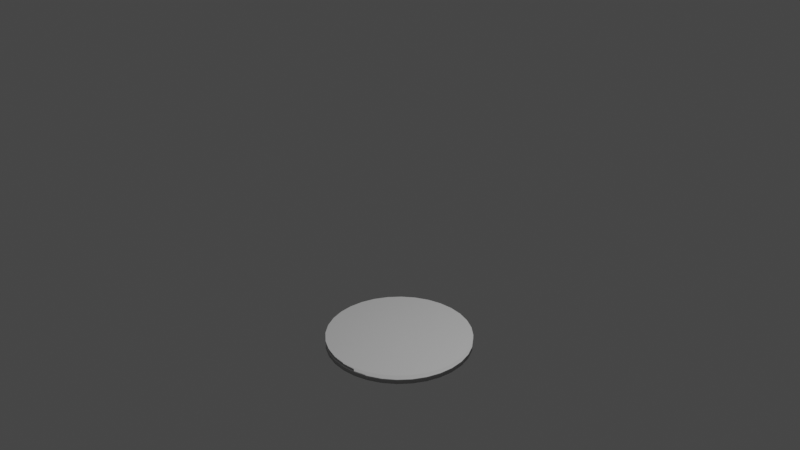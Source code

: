 # Source: cup.blend  (saved by Blender 2.92.15; exported with 4.5.12 LTS)
import bpy
from mathutils import Matrix  # noqa: F401  (used for matrix-valued properties, if any)

bpy.ops.wm.read_factory_settings(use_empty=True)
scene = bpy.context.scene
scene.name = 'Scene'

# ---- collections
col_collection = bpy.data.collections.new('Collection'); scene.collection.children.link(col_collection)

# ---- materials (node trees are filled in below, after node groups)
mat_material_001 = bpy.data.materials.new('Material.001')
mat_material_001.use_transparent_shadow = False

# ---- material node trees
mat_material_001.use_nodes = True; mat_material_001.node_tree.nodes.clear()
_N = mat_material_001.node_tree.nodes; _L = mat_material_001.node_tree.links
n0 = _N.new('ShaderNodeBsdfPrincipled'); n0.name = 'Principled BSDF'; n0.location = (10, 300)
n0.distribution = 'GGX'
n0.subsurface_method = 'BURLEY'
n0.inputs[2].default_value = 1.0
n0.inputs[3].default_value = 1.45
n0.inputs[13].default_value = 0.0
n0.inputs[27].default_value = (0.0, 0.0, 0.0, 1.0)
n0.inputs[28].default_value = 1.0
n1 = _N.new('ShaderNodeOutputMaterial'); n1.name = 'Material Output'; n1.location = (300, 300)
_L.new(n0.outputs[0], n1.inputs[0])
n1.is_active_output = True

# ---- world
world_world = bpy.data.worlds.new('World'); scene.world = world_world
world_world.use_nodes = True; world_world.node_tree.nodes.clear()
_N = world_world.node_tree.nodes; _L = world_world.node_tree.links
n0 = _N.new('ShaderNodeOutputWorld'); n0.name = 'World Output'; n0.location = (300, 300)
n1 = _N.new('ShaderNodeBackground'); n1.name = 'Background'; n1.location = (10, 300)
n1.inputs[0].default_value = (0.05088, 0.05088, 0.05088, 1.0)
_L.new(n1.outputs[0], n0.inputs[0])
n0.is_active_output = True
world_world.color = (0.05088, 0.05088, 0.05088)
world_world.use_sun_shadow = False
world_world.sun_shadow_jitter_overblur = 0.0

# ---- cameras
cam_camera = bpy.data.cameras.new('Camera')
cam_camera.clip_end = 100.0
cam_camera.ortho_scale = 7.314

# ---- lights
light_light = bpy.data.lights.new('Light', 'POINT')
light_light.transmission_factor = 0.0
light_light.energy = 1000.0
light_light.shadow_soft_size = 0.1
light_light.shadow_maximum_resolution = 0.006
light_light.use_absolute_resolution = True

# ---- meshes
me_cylinder = bpy.data.meshes.new('Cylinder')
me_cylinder.from_pydata([(0.0, 1.0, -1.0), (0.0, 1.0, 1.0), (0.1951, 0.9808, -1.0), (0.1951, 0.9808, 1.0), (0.3827, 0.9239, -1.0), (0.3827, 0.9239, 1.0), (0.5556, 0.8315, -1.0), (0.5556, 0.8315, 1.0), (0.7071, 0.7071, -1.0), (0.7071, 0.7071, 1.0), (0.8315, 0.5556, -1.0), (0.8315, 0.5556, 1.0), (0.9239, 0.3827, -1.0), (0.9239, 0.3827, 1.0), (0.9808, 0.1951, -1.0), (0.9808, 0.1951, 1.0), (1.0, 7.55e-08, -1.0), (1.0, 7.55e-08, 1.0), (0.9808, -0.1951, -1.0), (0.9808, -0.1951, 1.0), (0.9239, -0.3827, -1.0), (0.9239, -0.3827, 1.0), (0.8315, -0.5556, -1.0), (0.8315, -0.5556, 1.0), (0.7071, -0.7071, -1.0), (0.7071, -0.7071, 1.0), (0.5556, -0.8315, -1.0), (0.5556, -0.8315, 1.0), (0.3827, -0.9239, -1.0), (0.3827, -0.9239, 1.0), (0.1951, -0.9808, -1.0), (0.1951, -0.9808, 1.0), (-3.258e-07, -1.0, -1.0), (-3.258e-07, -1.0, 1.0), (-0.1951, -0.9808, -1.0), (-0.1951, -0.9808, 1.0), (-0.3827, -0.9239, -1.0), (-0.3827, -0.9239, 1.0), (-0.5556, -0.8315, -1.0), (-0.5556, -0.8315, 1.0), (-0.7071, -0.7071, -1.0), (-0.7071, -0.7071, 1.0), (-0.8315, -0.5556, -1.0), (-0.8315, -0.5556, 1.0), (-0.9239, -0.3827, -1.0), (-0.9239, -0.3827, 1.0), (-0.9808, -0.1951, -1.0), (-0.9808, -0.1951, 1.0), (-1.0, 9.656e-07, -1.0), (-1.0, 9.656e-07, 1.0), (-0.9808, 0.1951, -1.0), (-0.9808, 0.1951, 1.0), (-0.9239, 0.3827, -1.0), (-0.9239, 0.3827, 1.0), (-0.8315, 0.5556, -1.0), (-0.8315, 0.5556, 1.0), (-0.7071, 0.7071, -1.0), (-0.7071, 0.7071, 1.0), (-0.5556, 0.8315, -1.0), (-0.5556, 0.8315, 1.0), (-0.3827, 0.9239, -1.0), (-0.3827, 0.9239, 1.0), (-0.1951, 0.9808, -1.0), (-0.1951, 0.9808, 1.0)], [], [(0, 1, 3, 2), (2, 3, 5, 4), (4, 5, 7, 6), (6, 7, 9, 8), (8, 9, 11, 10), (10, 11, 13, 12), (12, 13, 15, 14), (14, 15, 17, 16), (16, 17, 19, 18), (18, 19, 21, 20), (20, 21, 23, 22), (22, 23, 25, 24), (24, 25, 27, 26), (26, 27, 29, 28), (28, 29, 31, 30), (30, 31, 33, 32), (32, 33, 35, 34), (34, 35, 37, 36), (36, 37, 39, 38), (38, 39, 41, 40), (40, 41, 43, 42), (42, 43, 45, 44), (44, 45, 47, 46), (46, 47, 49, 48), (48, 49, 51, 50), (50, 51, 53, 52), (52, 53, 55, 54), (54, 55, 57, 56), (56, 57, 59, 58), (58, 59, 61, 60), (3, 1, 63, 61, 59, 57, 55, 53, 51, 49, 47, 45, 43, 41, 39, 37, 35, 33, 31, 29, 27, 25, 23, 21, 19, 17, 15, 13, 11, 9, 7, 5), (60, 61, 63, 62), (62, 63, 1, 0), (0, 2, 4, 6, 8, 10, 12, 14, 16, 18, 20, 22, 24, 26, 28, 30, 32, 34, 36, 38, 40, 42, 44, 46, 48, 50, 52, 54, 56, 58, 60, 62)])
me_cylinder.polygons.foreach_set('use_smooth', [True] * 34)
_uv = me_cylinder.uv_layers.new(name='UVMap')
_uv.uv.foreach_set('vector', [1.0, 0.5, 1.0, 1.0, 0.9688, 1.0, 0.9688, 0.5, 0.9688, 0.5, 0.9688, 1.0, 0.9375, 1.0, 0.9375, 0.5, 0.9375, 0.5, 0.9375, 1.0, 0.9062, 1.0, 0.9062, 0.5, 0.9062, 0.5, 0.9062, 1.0, 0.875, 1.0, 0.875, 0.5, 0.875, 0.5, 0.875, 1.0, 0.8438, 1.0, 0.8438, 0.5, 0.8438, 0.5, 0.8438, 1.0, 0.8125, 1.0, 0.8125, 0.5, 0.8125, 0.5, 0.8125, 1.0, 0.7812, 1.0, 0.7812, 0.5, 0.7812, 0.5, 0.7812, 1.0, 0.75, 1.0, 0.75, 0.5, 0.75, 0.5, 0.75, 1.0, 0.7188, 1.0, 0.7188, 0.5, 0.7188, 0.5, 0.7188, 1.0, 0.6875, 1.0, 0.6875, 0.5, 0.6875, 0.5, 0.6875, 1.0, 0.6562, 1.0, 0.6562, 0.5, 0.6562, 0.5, 0.6562, 1.0, 0.625, 1.0, 0.625, 0.5, 0.625, 0.5, 0.625, 1.0, 0.5938, 1.0, 0.5938, 0.5, 0.5938, 0.5, 0.5938, 1.0, 0.5625, 1.0, 0.5625, 0.5, 0.5625, 0.5, 0.5625, 1.0, 0.5312, 1.0, 0.5312, 0.5, 0.5312, 0.5, 0.5312, 1.0, 0.5, 1.0, 0.5, 0.5, 0.5, 0.5, 0.5, 1.0, 0.4688, 1.0, 0.4688, 0.5, 0.4688, 0.5, 0.4688, 1.0, 0.4375, 1.0, 0.4375, 0.5, 0.4375, 0.5, 0.4375, 1.0, 0.4062, 1.0, 0.4062, 0.5, 0.4062, 0.5, 0.4062, 1.0, 0.375, 1.0, 0.375, 0.5, 0.375, 0.5, 0.375, 1.0, 0.3438, 1.0, 0.3438, 0.5, 0.3438, 0.5, 0.3438, 1.0, 0.3125, 1.0, 0.3125, 0.5, 0.3125, 0.5, 0.3125, 1.0, 0.2812, 1.0, 0.2812, 0.5, 0.2812, 0.5, 0.2812, 1.0, 0.25, 1.0, 0.25, 0.5, 0.25, 0.5, 0.25, 1.0, 0.2188, 1.0, 0.2188, 0.5, 0.2188, 0.5, 0.2188, 1.0, 0.1875, 1.0, 0.1875, 0.5, 0.1875, 0.5, 0.1875, 1.0, 0.1562, 1.0, 0.1562, 0.5, 0.1562, 0.5, 0.1562, 1.0, 0.125, 1.0, 0.125, 0.5, 0.125, 0.5, 0.125, 1.0, 0.09375, 1.0, 0.09375, 0.5, 0.09375, 0.5, 0.09375, 1.0, 0.0625, 1.0, 0.0625, 0.5, 0.2968, 0.4854, 0.25, 0.49, 0.2032, 0.4854, 0.1582, 0.4717, 0.1167, 0.4496, 0.08029, 0.4197, 0.05045, 0.3833, 0.02827, 0.3418, 0.01461, 0.2968, 0.01, 0.25, 0.01461, 0.2032, 0.02827, 0.1582, 0.05045, 0.1167, 0.08029, 0.08029, 0.1167, 0.05045, 0.1582, 0.02827, 0.2032, 0.01461, 0.25, 0.01, 0.2968, 0.01461, 0.3418, 0.02827, 0.3833, 0.05045, 0.4197, 0.08029, 0.4496, 0.1167, 0.4717, 0.1582, 0.4854, 0.2032, 0.49, 0.25, 0.4854, 0.2968, 0.4717, 0.3418, 0.4496, 0.3833, 0.4197, 0.4197, 0.3833, 0.4496, 0.3418, 0.4717, 0.0625, 0.5, 0.0625, 1.0, 0.03125, 1.0, 0.03125, 0.5, 0.03125, 0.5, 0.03125, 1.0, 0.0, 1.0, 0.0, 0.5, 0.75, 0.49, 0.7968, 0.4854, 0.8418, 0.4717, 0.8833, 0.4496, 0.9197, 0.4197, 0.9496, 0.3833, 0.9717, 0.3418, 0.9854, 0.2968, 0.99, 0.25, 0.9854, 0.2032, 0.9717, 0.1582, 0.9496, 0.1167, 0.9197, 0.08029, 0.8833, 0.05045, 0.8418, 0.02827, 0.7968, 0.01461, 0.75, 0.01, 0.7032, 0.01461, 0.6582, 0.02827, 0.6167, 0.05045, 0.5803, 0.08029, 0.5504, 0.1167, 0.5283, 0.1582, 0.5146, 0.2032, 0.51, 0.25, 0.5146, 0.2968, 0.5283, 0.3418, 0.5504, 0.3833, 0.5803, 0.4197, 0.6167, 0.4496, 0.6582, 0.4717, 0.7032, 0.4854])
me_cylinder.materials.append(mat_material_001)
me_cylinder.use_remesh_fix_poles = True
me_cylinder.use_remesh_preserve_attributes = False
me_cylinder.use_mirror_vertex_groups = False
me_cylinder.update()

# ---- curves / text
cu_surface = bpy.data.curves.new('Surface', 'CURVE')
cu_surface.dimensions = '3D'
_sp = cu_surface.splines.new('NURBS'); _sp.points.add(15)
_sp.points.foreach_set('co', [0.0, -0.7859, -0.99, 1.0, -0.7859, -0.7859, -0.99, 0.3536, -0.7859, 0.0, -0.99, 1.0, -0.7859, 0.7859, -0.99, 0.3536, 0.0, 0.7859, -0.99, 1.0, 0.7859, 0.7859, -0.99, 0.3536, 0.7859, 0.0, -0.99, 1.0, 0.7859, -0.7859, -0.99, 0.3536, 0.0, -0.99, 0.99, 1.0, -0.99, -0.99, 0.99, 0.3536, -0.99, 0.0, 0.99, 1.0, -0.99, 0.99, 0.99, 0.3536, 0.0, 0.99, 0.99, 1.0, 0.99, 0.99, 0.99, 0.3536, 0.99, 0.0, 0.99, 1.0, 0.99, -0.99, 0.99, 0.3536])
_sp.order_v = 2
_sp.resolution_v = 4
_sp.use_cyclic_u = True
cu_surface.materials.append(mat_material_001)
cu_surface.use_path_clamp = True
cu_surface.resolution_v = 4
cu_surface.fill_mode = 'FULL'

# ---- objects
ob_light = bpy.data.objects.new('Light', light_light)
ob_camera = bpy.data.objects.new('Camera', cam_camera)
ob_surface = bpy.data.objects.new('Surface', cu_surface)
ob_cylinder = bpy.data.objects.new('Cylinder', me_cylinder)

# ---- transforms, parenting, visibility, modifiers, constraints
ob_light.location = (4.076, 1.005, 5.904)
ob_light.rotation_euler = (0.6503, 0.05522, 1.866)
ob_light.lock_rotations_4d = False
ob_light.empty_display_type = 'ARROWS'
ob_light.color = (0.0, 0.0, 0.0, 0.0)
ob_light.lineart.crease_threshold = 0.0
ob_camera.location = (7.359, -6.926, 4.958)
ob_camera.rotation_euler = (1.109, 0.0, 0.8149)
ob_camera.lock_rotations_4d = False
ob_camera.empty_display_type = 'ARROWS'
ob_camera.color = (0.0, 0.0, 0.0, 0.0)
ob_camera.display_type = 'WIRE'
ob_camera.lineart.crease_threshold = 0.0
ob_surface.location = (0.0, 0.0, 0.0)
ob_surface.scale = (1.0, 1.0, 1.47)
ob_surface.empty_image_offset = (0.0, 0.0)
ob_surface.lineart.crease_threshold = 0.0
ob_cylinder.location = (0.0, 0.0, -1.42)
ob_cylinder.scale = (0.79, 0.79, 0.05)
ob_cylinder.lineart.crease_threshold = 0.0

# ---- collection membership
col_collection.objects.link(ob_light)
col_collection.objects.link(ob_camera)
col_collection.objects.link(ob_surface)
col_collection.objects.link(ob_cylinder)

# ---- scene / render settings (as saved in the file)
scene.camera = ob_camera
scene.frame_start = 1; scene.frame_end = 250; scene.frame_set(1)
scene.render.engine = 'BLENDER_EEVEE_NEXT'
scene.cycles.use_denoising = False
scene.cycles.samples = 128
scene.cycles.sampling_pattern = 'TABULATED_SOBOL'
scene.cycles.use_adaptive_sampling = False
scene.cycles.use_light_tree = False
scene.view_settings.view_transform = 'Filmic'
bpy.context.view_layer.update()
